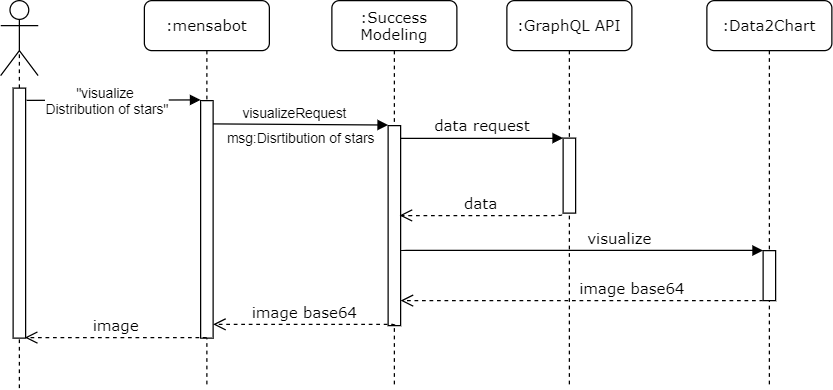

The diagram above was exported from draw.io. Its source (the exported page's mxGraphModel, read from the mxfile embedded in the PNG):
<mxGraphModel dx="1510" dy="237" grid="1" gridSize="10" guides="1" tooltips="1" connect="1" arrows="1" fold="1" page="1" pageScale="1" pageWidth="1100" pageHeight="850" background="#ffffff" math="0" shadow="0">
  <root>
    <mxCell id="0" />
    <mxCell id="1" parent="0" />
    <mxCell id="aSj5utwPPpvzLOvO7Kj4-10" value="" style="endArrow=none;dashed=1;html=1;entryX=0.5;entryY=0.667;entryDx=0;entryDy=0;entryPerimeter=0;" edge="1" parent="1" target="aSj5utwPPpvzLOvO7Kj4-11">
      <mxGeometry width="50" height="50" relative="1" as="geometry">
        <mxPoint x="-150" y="390" as="sourcePoint" />
        <mxPoint x="-150" y="140" as="targetPoint" />
      </mxGeometry>
    </mxCell>
    <mxCell id="7baba1c4bc27f4b0-17" value="visualize" style="html=1;verticalAlign=bottom;endArrow=block;labelBackgroundColor=none;fontFamily=Verdana;fontSize=12;edgeStyle=elbowEdgeStyle;elbow=vertical;entryX=-0.003;entryY=-0.002;entryDx=0;entryDy=0;entryPerimeter=0;" parent="1" target="7baba1c4bc27f4b0-13" edge="1">
      <mxGeometry x="0.2099" relative="1" as="geometry">
        <mxPoint x="154" y="280" as="sourcePoint" />
        <Array as="points" />
        <mxPoint x="440" y="280" as="targetPoint" />
        <mxPoint as="offset" />
      </mxGeometry>
    </mxCell>
    <mxCell id="7baba1c4bc27f4b0-2" value=":GraphQL API" style="shape=umlLifeline;perimeter=lifelinePerimeter;whiteSpace=wrap;html=1;container=1;collapsible=0;recursiveResize=0;outlineConnect=0;rounded=1;shadow=0;comic=0;labelBackgroundColor=none;strokeWidth=1;fontFamily=Verdana;fontSize=12;align=center;" parent="1" vertex="1">
      <mxGeometry x="240" y="80" width="100" height="310" as="geometry" />
    </mxCell>
    <mxCell id="7baba1c4bc27f4b0-10" value="" style="html=1;points=[];perimeter=orthogonalPerimeter;rounded=0;shadow=0;comic=0;labelBackgroundColor=none;strokeWidth=1;fontFamily=Verdana;fontSize=12;align=center;" parent="7baba1c4bc27f4b0-2" vertex="1">
      <mxGeometry x="45" y="110" width="10" height="60" as="geometry" />
    </mxCell>
    <mxCell id="7baba1c4bc27f4b0-3" value=":Data2Chart" style="shape=umlLifeline;perimeter=lifelinePerimeter;whiteSpace=wrap;html=1;container=1;collapsible=0;recursiveResize=0;outlineConnect=0;rounded=1;shadow=0;comic=0;labelBackgroundColor=none;strokeWidth=1;fontFamily=Verdana;fontSize=12;align=center;" parent="1" vertex="1">
      <mxGeometry x="400" y="80" width="100" height="310" as="geometry" />
    </mxCell>
    <mxCell id="7baba1c4bc27f4b0-13" value="" style="html=1;points=[];perimeter=orthogonalPerimeter;rounded=0;shadow=0;comic=0;labelBackgroundColor=none;strokeWidth=1;fontFamily=Verdana;fontSize=12;align=center;" parent="7baba1c4bc27f4b0-3" vertex="1">
      <mxGeometry x="45" y="200" width="10" height="40" as="geometry" />
    </mxCell>
    <mxCell id="7baba1c4bc27f4b0-8" value=":Success Modeling" style="shape=umlLifeline;perimeter=lifelinePerimeter;whiteSpace=wrap;html=1;container=1;collapsible=0;recursiveResize=0;outlineConnect=0;rounded=1;shadow=0;comic=0;labelBackgroundColor=none;strokeWidth=1;fontFamily=Verdana;fontSize=12;align=center;" parent="1" vertex="1">
      <mxGeometry x="100" y="80" width="100" height="310" as="geometry" />
    </mxCell>
    <mxCell id="7baba1c4bc27f4b0-9" value="" style="html=1;points=[];perimeter=orthogonalPerimeter;rounded=0;shadow=0;comic=0;labelBackgroundColor=#ffffff;strokeWidth=1;fontFamily=Verdana;fontSize=12;align=center;" parent="7baba1c4bc27f4b0-8" vertex="1">
      <mxGeometry x="45" y="100" width="10" height="160" as="geometry" />
    </mxCell>
    <mxCell id="7baba1c4bc27f4b0-30" value="data" style="html=1;verticalAlign=bottom;endArrow=open;dashed=1;endSize=8;labelBackgroundColor=none;fontFamily=Verdana;fontSize=12;edgeStyle=elbowEdgeStyle;elbow=vertical;exitX=-0.12;exitY=1.019;exitDx=0;exitDy=0;exitPerimeter=0;entryX=0.92;entryY=0.449;entryDx=0;entryDy=0;entryPerimeter=0;" parent="1" source="7baba1c4bc27f4b0-10" target="7baba1c4bc27f4b0-9" edge="1">
      <mxGeometry relative="1" as="geometry">
        <mxPoint x="155" y="241" as="targetPoint" />
        <Array as="points">
          <mxPoint x="220" y="252" />
        </Array>
        <mxPoint x="286" y="240" as="sourcePoint" />
      </mxGeometry>
    </mxCell>
    <mxCell id="7baba1c4bc27f4b0-11" value="data request" style="html=1;verticalAlign=bottom;endArrow=block;entryX=0;entryY=0;labelBackgroundColor=none;fontFamily=Verdana;fontSize=12;edgeStyle=elbowEdgeStyle;elbow=vertical;" parent="1" source="7baba1c4bc27f4b0-9" target="7baba1c4bc27f4b0-10" edge="1">
      <mxGeometry relative="1" as="geometry">
        <mxPoint x="220" y="190" as="sourcePoint" />
      </mxGeometry>
    </mxCell>
    <mxCell id="aSj5utwPPpvzLOvO7Kj4-2" value="image base64" style="html=1;verticalAlign=bottom;endArrow=open;dashed=1;endSize=8;labelBackgroundColor=none;fontFamily=Verdana;fontSize=12;edgeStyle=elbowEdgeStyle;elbow=vertical;exitX=-0.005;exitY=0.997;exitDx=0;exitDy=0;exitPerimeter=0;" edge="1" parent="1" source="7baba1c4bc27f4b0-13" target="7baba1c4bc27f4b0-9">
      <mxGeometry x="-0.2756" relative="1" as="geometry">
        <mxPoint x="167.60000000000002" y="251.16000000000008" as="targetPoint" />
        <Array as="points">
          <mxPoint x="300" y="320" />
        </Array>
        <mxPoint x="293.80000000000007" y="251.1400000000001" as="sourcePoint" />
        <mxPoint as="offset" />
      </mxGeometry>
    </mxCell>
    <mxCell id="aSj5utwPPpvzLOvO7Kj4-3" value=":mensabot" style="shape=umlLifeline;perimeter=lifelinePerimeter;whiteSpace=wrap;html=1;container=1;collapsible=0;recursiveResize=0;outlineConnect=0;rounded=1;shadow=0;comic=0;labelBackgroundColor=none;strokeWidth=1;fontFamily=Verdana;fontSize=12;align=center;" vertex="1" parent="1">
      <mxGeometry x="-50" y="80" width="100" height="310" as="geometry" />
    </mxCell>
    <mxCell id="aSj5utwPPpvzLOvO7Kj4-4" value="" style="html=1;points=[];perimeter=orthogonalPerimeter;rounded=0;shadow=0;comic=0;labelBackgroundColor=none;strokeWidth=1;fontFamily=Verdana;fontSize=12;align=center;" vertex="1" parent="aSj5utwPPpvzLOvO7Kj4-3">
      <mxGeometry x="45" y="80" width="10" height="190" as="geometry" />
    </mxCell>
    <mxCell id="aSj5utwPPpvzLOvO7Kj4-5" value="image base64" style="html=1;verticalAlign=bottom;endArrow=open;dashed=1;endSize=8;labelBackgroundColor=none;fontFamily=Verdana;fontSize=12;edgeStyle=elbowEdgeStyle;elbow=vertical;exitX=0.529;exitY=0.996;exitDx=0;exitDy=0;exitPerimeter=0;" edge="1" parent="1" source="7baba1c4bc27f4b0-9">
      <mxGeometry relative="1" as="geometry">
        <mxPoint x="5" y="339" as="targetPoint" />
        <Array as="points">
          <mxPoint x="120" y="339" />
        </Array>
        <mxPoint x="454.9500000000003" y="329.88" as="sourcePoint" />
      </mxGeometry>
    </mxCell>
    <mxCell id="aSj5utwPPpvzLOvO7Kj4-6" value="visualizeRequest" style="endArrow=block;html=1;exitX=1.002;exitY=0.098;exitDx=0;exitDy=0;exitPerimeter=0;entryX=0.001;entryY=-0.003;entryDx=0;entryDy=0;entryPerimeter=0;endFill=1;" edge="1" parent="1" source="aSj5utwPPpvzLOvO7Kj4-4" target="7baba1c4bc27f4b0-9">
      <mxGeometry x="-0.0725" y="9" width="50" height="50" relative="1" as="geometry">
        <mxPoint x="30" y="250" as="sourcePoint" />
        <mxPoint x="140" y="179" as="targetPoint" />
        <mxPoint as="offset" />
      </mxGeometry>
    </mxCell>
    <mxCell id="aSj5utwPPpvzLOvO7Kj4-9" value="" style="html=1;points=[];perimeter=orthogonalPerimeter;rounded=0;shadow=0;comic=0;labelBackgroundColor=none;strokeWidth=1;fontFamily=Verdana;fontSize=12;align=center;" vertex="1" parent="1">
      <mxGeometry x="-155" y="150" width="10" height="200" as="geometry" />
    </mxCell>
    <mxCell id="aSj5utwPPpvzLOvO7Kj4-11" value="" style="shape=umlActor;verticalLabelPosition=bottom;labelBackgroundColor=#ffffff;verticalAlign=top;html=1;outlineConnect=0;" vertex="1" parent="1">
      <mxGeometry x="-165" y="80" width="30" height="60" as="geometry" />
    </mxCell>
    <mxCell id="aSj5utwPPpvzLOvO7Kj4-12" value="&quot;visualize &lt;br&gt;Distribution of stars&quot;" style="endArrow=block;html=1;exitX=1.077;exitY=0.049;exitDx=0;exitDy=0;exitPerimeter=0;entryX=-0.002;entryY=-0.003;entryDx=0;entryDy=0;entryPerimeter=0;endFill=1;" edge="1" parent="1" source="aSj5utwPPpvzLOvO7Kj4-9" target="aSj5utwPPpvzLOvO7Kj4-4">
      <mxGeometry x="-0.0772" width="50" height="50" relative="1" as="geometry">
        <mxPoint x="14.1400000000001" y="188.62" as="sourcePoint" />
        <mxPoint x="155.01" y="189.51999999999998" as="targetPoint" />
        <mxPoint as="offset" />
      </mxGeometry>
    </mxCell>
    <mxCell id="aSj5utwPPpvzLOvO7Kj4-14" value="msg:Disrtibution of stars" style="text;html=1;align=center;verticalAlign=middle;resizable=0;points=[];autosize=1;fontSize=11;" vertex="1" parent="1">
      <mxGeometry x="10" y="180" width="130" height="20" as="geometry" />
    </mxCell>
    <mxCell id="aSj5utwPPpvzLOvO7Kj4-15" value="image" style="html=1;verticalAlign=bottom;endArrow=open;dashed=1;endSize=8;labelBackgroundColor=none;fontFamily=Verdana;fontSize=12;edgeStyle=elbowEdgeStyle;elbow=vertical;exitX=0.529;exitY=0.996;exitDx=0;exitDy=0;exitPerimeter=0;" edge="1" parent="1">
      <mxGeometry relative="1" as="geometry">
        <mxPoint x="-145.62" y="349.52" as="targetPoint" />
        <Array as="points">
          <mxPoint x="-30.620000000000005" y="349.52" />
        </Array>
        <mxPoint x="-0.3300000000000409" y="349.88" as="sourcePoint" />
      </mxGeometry>
    </mxCell>
  </root>
</mxGraphModel>